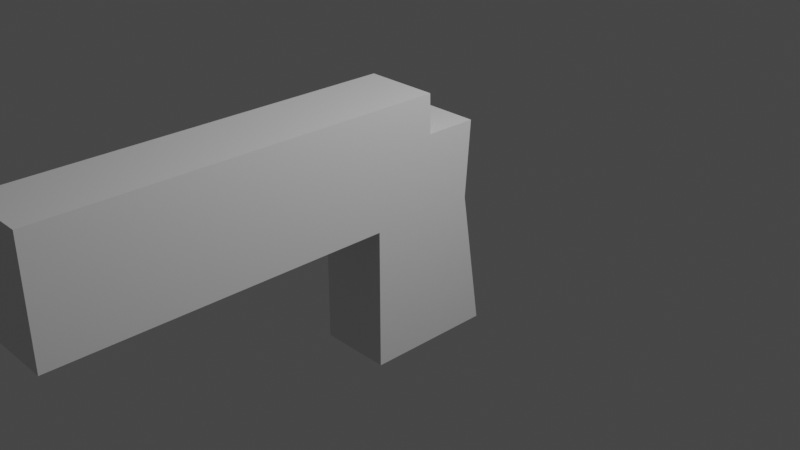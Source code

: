 # Source: basic_gun.blend  (saved by Blender 2.91.10; exported with 4.5.12 LTS)
import bpy
from mathutils import Matrix  # noqa: F401  (used for matrix-valued properties, if any)

bpy.ops.wm.read_factory_settings(use_empty=True)
scene = bpy.context.scene
scene.name = 'Scene'

# ---- collections
col_collection = bpy.data.collections.new('Collection'); scene.collection.children.link(col_collection)

# ---- materials (node trees are filled in below, after node groups)
mat_material = bpy.data.materials.new('Material')
mat_material.alpha_threshold = 0.0
mat_material.use_transparent_shadow = False
mat_material.line_color = (0.0, 0.0, 0.0, 1.0)

# ---- material node trees
mat_material.use_nodes = True; mat_material.node_tree.nodes.clear()
_N = mat_material.node_tree.nodes; _L = mat_material.node_tree.links
n0 = _N.new('ShaderNodeOutputMaterial'); n0.name = 'Material Output'; n0.location = (300, 300)
n1 = _N.new('ShaderNodeBsdfPrincipled'); n1.name = 'Principled BSDF'; n1.location = (10, 300)
n1.distribution = 'GGX'
n1.subsurface_method = 'BURLEY'
n1.inputs[2].default_value = 0.4
n1.inputs[3].default_value = 1.45
n1.inputs[27].default_value = (0.0, 0.0, 0.0, 1.0)
n1.inputs[28].default_value = 1.0
_L.new(n1.outputs[0], n0.inputs[0])
n0.is_active_output = True

# ---- world
world_world = bpy.data.worlds.new('World'); scene.world = world_world
world_world.use_nodes = True; world_world.node_tree.nodes.clear()
_N = world_world.node_tree.nodes; _L = world_world.node_tree.links
n0 = _N.new('ShaderNodeOutputWorld'); n0.name = 'World Output'; n0.location = (300, 300)
n1 = _N.new('ShaderNodeBackground'); n1.name = 'Background'; n1.location = (10, 300)
n1.inputs[0].default_value = (0.05088, 0.05088, 0.05088, 1.0)
_L.new(n1.outputs[0], n0.inputs[0])
n0.is_active_output = True
world_world.color = (0.05088, 0.05088, 0.05088)
world_world.use_sun_shadow = False
world_world.sun_shadow_jitter_overblur = 0.0

# ---- cameras
cam_camera = bpy.data.cameras.new('Camera')
cam_camera.clip_end = 100.0
cam_camera.ortho_scale = 7.314

# ---- lights
light_light = bpy.data.lights.new('Light', 'POINT')
light_light.transmission_factor = 0.0
light_light.energy = 1000.0
light_light.shadow_soft_size = 0.1
light_light.shadow_maximum_resolution = 0.006
light_light.use_absolute_resolution = True

# ---- meshes
me_cube = bpy.data.meshes.new('Cube')
me_cube.from_pydata([(0.3926, 0.5983, 1.022), (0.3926, 0.7789, -1.294), (0.3926, -0.6244, 1.022), (0.3926, -0.6244, -1.294), (-0.3926, 0.5983, 1.022), (-0.3926, 0.7789, -1.294), (-0.3926, -0.6244, 1.022), (-0.3926, -0.6244, -1.294), (0.3926, 0.54, 0.2008), (-0.3926, -0.6244, 0.2008), (0.3926, -0.6244, 0.2008), (-0.3926, 0.54, 0.2008), (-0.3926, 0.09113, -1.294), (0.3926, 0.03861, 1.022), (-0.3926, 0.03861, 1.022), (0.3926, 0.09113, -1.294), (0.3926, 0.03251, 0.2008), (-0.3926, 0.03251, 0.2008), (0.3926, -0.6244, 1.436), (-0.3926, -0.6244, 1.436), (0.3926, 0.0287, 1.436), (-0.3926, 0.0287, 1.436), (-0.3926, -4.112, 0.2008), (-0.3926, -4.112, 1.022), (0.3926, -4.112, 1.022), (0.3926, -4.112, 0.2008), (0.3926, -4.112, 1.436), (-0.3926, -4.112, 1.436)], [], [(2, 13, 20, 18), (6, 9, 22, 23), (17, 14, 4, 11), (12, 15, 3, 7), (16, 13, 2, 10), (11, 4, 0, 8), (5, 11, 8, 1), (15, 16, 10, 3), (12, 17, 11, 5), (3, 10, 9, 7), (7, 9, 17, 12), (1, 8, 16, 15), (8, 0, 13, 16), (5, 1, 15, 12), (9, 6, 14, 17), (0, 4, 14, 13), (20, 21, 19, 18), (19, 6, 23, 27), (14, 6, 19, 21), (13, 14, 21, 20), (25, 24, 23, 22), (23, 24, 26, 27), (10, 2, 24, 25), (18, 19, 27, 26), (9, 10, 25, 22), (2, 18, 26, 24)])
_uv = me_cube.uv_layers.new(name='UVMap')
_uv.uv.foreach_set('vector', [0.625, 0.75, 0.625, 0.625, 0.625, 0.625, 0.625, 0.75, 0.625, 0.0, 0.5, 0.0, 0.5, 0.0, 0.625, 0.0, 0.5, 0.125, 0.625, 0.125, 0.625, 0.25, 0.5, 0.25, 0.125, 0.625, 0.375, 0.625, 0.375, 0.75, 0.125, 0.75, 0.5, 0.625, 0.625, 0.625, 0.625, 0.75, 0.5, 0.75, 0.5, 0.25, 0.625, 0.25, 0.625, 0.5, 0.5, 0.5, 0.375, 0.25, 0.5, 0.25, 0.5, 0.5, 0.375, 0.5, 0.375, 0.625, 0.5, 0.625, 0.5, 0.75, 0.375, 0.75, 0.375, 0.125, 0.5, 0.125, 0.5, 0.25, 0.375, 0.25, 0.375, 0.75, 0.5, 0.75, 0.5, 1.0, 0.375, 1.0, 0.375, 0.0, 0.5, 0.0, 0.5, 0.125, 0.375, 0.125, 0.375, 0.5, 0.5, 0.5, 0.5, 0.625, 0.375, 0.625, 0.5, 0.5, 0.625, 0.5, 0.625, 0.625, 0.5, 0.625, 0.125, 0.5, 0.375, 0.5, 0.375, 0.625, 0.125, 0.625, 0.5, 0.0, 0.625, 0.0, 0.625, 0.125, 0.5, 0.125, 0.625, 0.5, 0.875, 0.5, 0.875, 0.625, 0.625, 0.625, 0.625, 0.625, 0.875, 0.625, 0.875, 0.75, 0.625, 0.75, 0.625, 0.0, 0.625, 0.0, 0.625, 0.0, 0.625, 0.0, 0.625, 0.125, 0.625, 0.0, 0.625, 0.0, 0.625, 0.125, 0.625, 0.625, 0.875, 0.625, 0.875, 0.625, 0.625, 0.625, 0.5, 0.75, 0.625, 0.75, 0.625, 1.0, 0.5, 1.0, 0.625, 1.0, 0.625, 0.75, 0.625, 0.75, 0.625, 1.0, 0.5, 0.75, 0.625, 0.75, 0.625, 0.75, 0.5, 0.75, 0.625, 0.75, 0.875, 0.75, 0.875, 0.75, 0.625, 0.75, 0.5, 1.0, 0.5, 0.75, 0.5, 0.75, 0.5, 1.0, 0.625, 0.75, 0.625, 0.75, 0.625, 0.75, 0.625, 0.75])
me_cube.materials.append(mat_material)
me_cube.use_remesh_preserve_volume = False
me_cube.use_remesh_preserve_attributes = False
me_cube.use_mirror_vertex_groups = False
me_cube.update()

# ---- objects
ob_cube = bpy.data.objects.new('Cube', me_cube)
ob_light = bpy.data.objects.new('Light', light_light)
ob_camera = bpy.data.objects.new('Camera', cam_camera)

# ---- transforms, parenting, visibility, modifiers, constraints
ob_cube.location = (0.0, 0.0, 0.0)
ob_cube.lock_rotations_4d = False
ob_cube.empty_display_type = 'ARROWS'
ob_cube.lineart.crease_threshold = 0.0
ob_light.location = (4.076, 1.005, 5.904)
ob_light.rotation_euler = (0.6503, 0.05522, 1.866)
ob_light.lock_rotations_4d = False
ob_light.empty_display_type = 'ARROWS'
ob_light.color = (0.0, 0.0, 0.0, 0.0)
ob_light.lineart.crease_threshold = 0.0
ob_camera.location = (7.359, -6.926, 4.958)
ob_camera.rotation_euler = (1.109, 0.0, 0.8149)
ob_camera.lock_rotations_4d = False
ob_camera.empty_display_type = 'ARROWS'
ob_camera.color = (0.0, 0.0, 0.0, 0.0)
ob_camera.display_type = 'WIRE'
ob_camera.lineart.crease_threshold = 0.0

# ---- collection membership
col_collection.objects.link(ob_cube)
col_collection.objects.link(ob_light)
col_collection.objects.link(ob_camera)

# ---- scene / render settings (as saved in the file)
scene.camera = ob_camera
scene.frame_start = 1; scene.frame_end = 250; scene.frame_set(1)
scene.render.engine = 'BLENDER_EEVEE_NEXT'
scene.cycles.use_denoising = False
scene.cycles.samples = 128
scene.cycles.sampling_pattern = 'TABULATED_SOBOL'
scene.cycles.use_adaptive_sampling = False
scene.cycles.use_light_tree = False
scene.view_settings.view_transform = 'Filmic'
bpy.context.view_layer.update()

